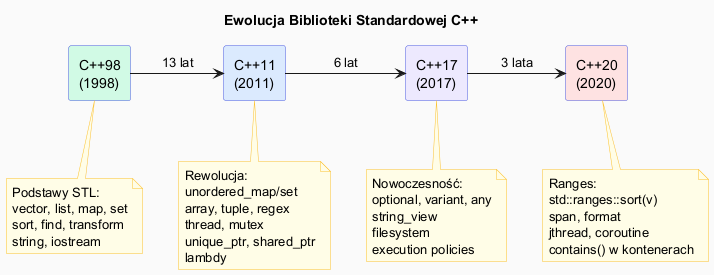

The diagram above was rendered by PlantUML. Its source (embedded in the PNG):
@startuml history_diagram

skinparam backgroundColor #FAFAFA
skinparam shadowing false
skinparam timeline {
    BackgroundColor #EEF2FF
    BorderColor #4A5AE0
}
skinparam note {
    BackgroundColor #FFFDE7
    BorderColor #FBC02D
}
skinparam rectangle {
    BackgroundColor #EEF2FF
    BorderColor #4A5AE0
}

title Ewolucja Biblioteki Standardowej C++

rectangle "C++98\n(1998)" as cpp98 #D1FAE5
rectangle "C++11\n(2011)" as cpp11 #DBEAFE
rectangle "C++17\n(2017)" as cpp17 #EDE9FE
rectangle "C++20\n(2020)" as cpp20 #FEE2E2

cpp98 -right-> cpp11 : 13 lat
cpp11 -right-> cpp17 : 6 lat
cpp17 -right-> cpp20 : 3 lata

note bottom of cpp98
  Podstawy STL:
  vector, list, map, set
  sort, find, transform
  string, iostream
end note

note bottom of cpp11
  Rewolucja:
  unordered_map/set
  array, tuple, regex
  thread, mutex
  unique_ptr, shared_ptr
  lambdy
end note

note bottom of cpp17
  Nowoczesność:
  optional, variant, any
  string_view
  filesystem
  execution policies
end note

note bottom of cpp20
  Ranges:
  std::ranges::sort(v)
  span, format
  jthread, coroutine
  contains() w kontenerach
end note

@enduml